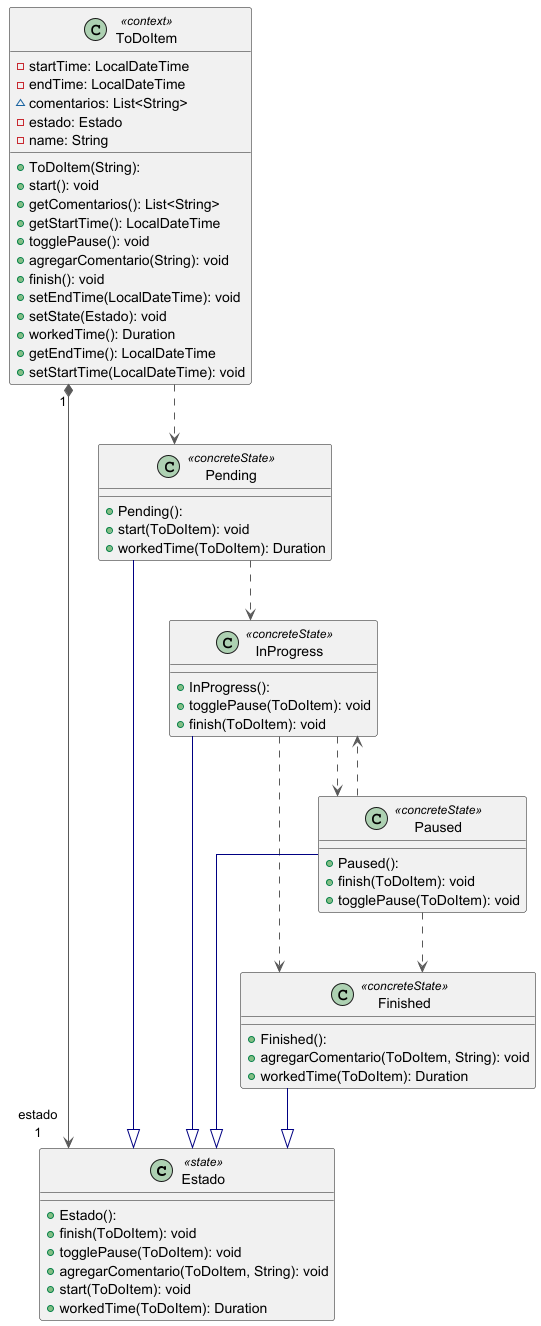

The diagram above was rendered by PlantUML. Its source (embedded in the PNG):
@startuml

top to bottom direction
skinparam linetype ortho

class Estado <<state>>{
  + Estado(): 
  + finish(ToDoItem): void
  + togglePause(ToDoItem): void
  + agregarComentario(ToDoItem, String): void
  + start(ToDoItem): void
  + workedTime(ToDoItem): Duration
}
class Finished <<concreteState>>{
  + Finished(): 
  + agregarComentario(ToDoItem, String): void
  + workedTime(ToDoItem): Duration
}
class InProgress <<concreteState>>{
  + InProgress(): 
  + togglePause(ToDoItem): void
  + finish(ToDoItem): void
}
class Paused <<concreteState>>{
  + Paused(): 
  + finish(ToDoItem): void
  + togglePause(ToDoItem): void
}
class Pending <<concreteState>>{
  + Pending(): 
  + start(ToDoItem): void
  + workedTime(ToDoItem): Duration
}
class ToDoItem  <<context>> {
  + ToDoItem(String): 
  - startTime: LocalDateTime
  - endTime: LocalDateTime
  ~ comentarios: List<String>
  - estado: Estado
  - name: String
  + start(): void
  + getComentarios(): List<String>
  + getStartTime(): LocalDateTime
  + togglePause(): void
  + agregarComentario(String): void
  + finish(): void
  + setEndTime(LocalDateTime): void
  + setState(Estado): void
  + workedTime(): Duration
  + getEndTime(): LocalDateTime
  + setStartTime(LocalDateTime): void
}

Finished    -[#000082,plain]-^  Estado     
InProgress  -[#000082,plain]-^  Estado     
InProgress  -[#595959,dashed]->  Finished
InProgress  -[#595959,dashed]->  Paused
Paused      -[#000082,plain]-^  Estado     
Paused      -[#595959,dashed]->  Finished
Paused      -[#595959,dashed]->  InProgress
Pending     -[#000082,plain]-^  Estado     
Pending     -[#595959,dashed]->  InProgress
ToDoItem   "1" *-[#595959,plain]-> "estado\n1" Estado     
ToDoItem    -[#595959,dashed]->  Pending
@enduml